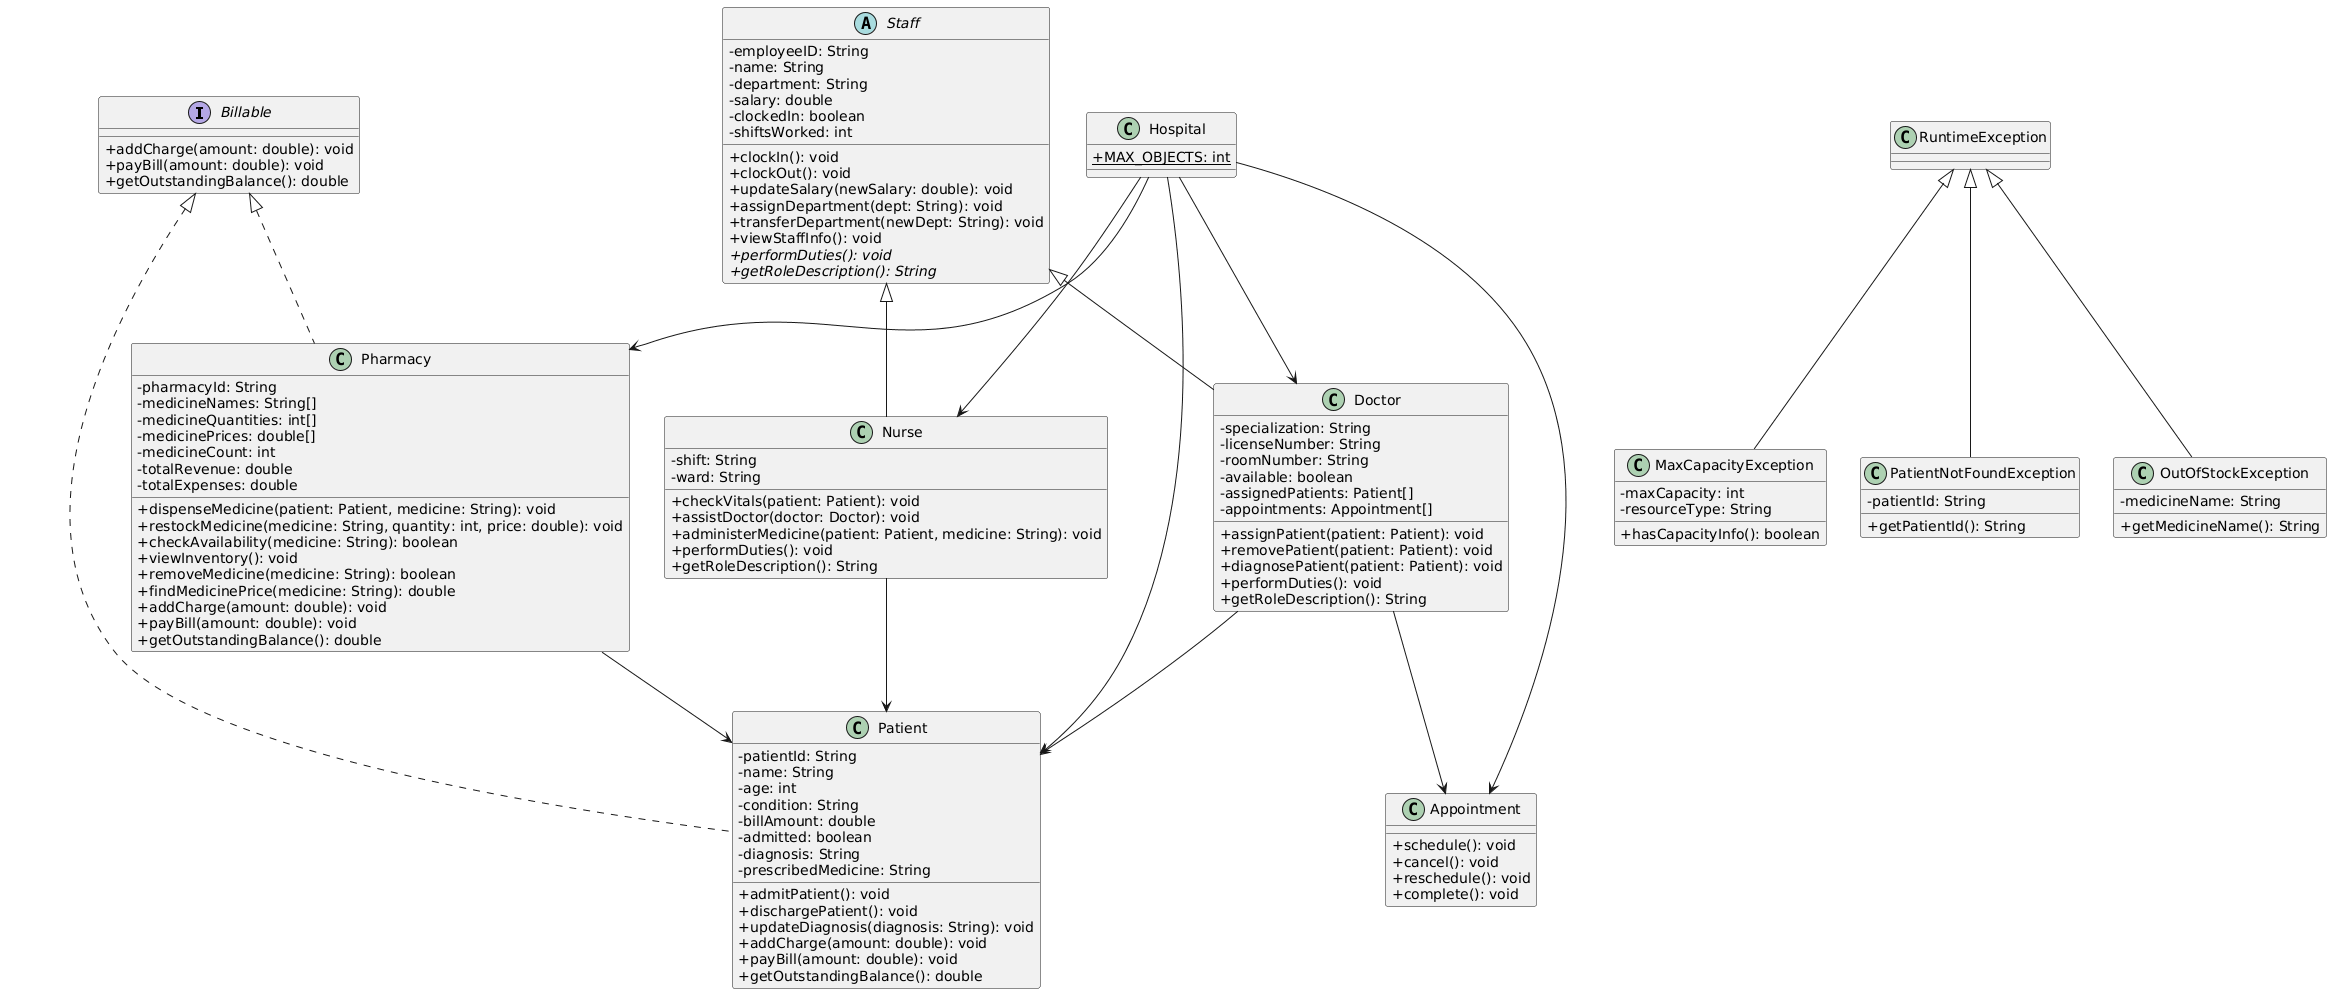

The diagram above was rendered by PlantUML. Its source (embedded in the PNG):
@startuml
skinparam classAttributeIconSize 0

  interface Billable {
    +addCharge(amount: double): void
    +payBill(amount: double): void
    +getOutstandingBalance(): double
  }

  abstract class Staff {
    -employeeID: String
    -name: String
    -department: String
    -salary: double
    -clockedIn: boolean
    -shiftsWorked: int
    +clockIn(): void
    +clockOut(): void
    +updateSalary(newSalary: double): void
    +assignDepartment(dept: String): void
    +transferDepartment(newDept: String): void
    +viewStaffInfo(): void
    +{abstract} performDuties(): void
    +{abstract} getRoleDescription(): String
  }

  class Doctor {
    -specialization: String
    -licenseNumber: String
    -roomNumber: String
    -available: boolean
    -assignedPatients: Patient[]
    -appointments: Appointment[]
    +assignPatient(patient: Patient): void
    +removePatient(patient: Patient): void
    +diagnosePatient(patient: Patient): void
    +performDuties(): void
    +getRoleDescription(): String
  }

  class Nurse {
    -shift: String
    -ward: String
    +checkVitals(patient: Patient): void
    +assistDoctor(doctor: Doctor): void
    +administerMedicine(patient: Patient, medicine: String): void
    +performDuties(): void
    +getRoleDescription(): String
  }

  class Patient {
    -patientId: String
    -name: String
    -age: int
    -condition: String
    -billAmount: double
    -admitted: boolean
    -diagnosis: String
    -prescribedMedicine: String
    +admitPatient(): void
    +dischargePatient(): void
    +updateDiagnosis(diagnosis: String): void
    +addCharge(amount: double): void
    +payBill(amount: double): void
    +getOutstandingBalance(): double
  }

  class Pharmacy {
    -pharmacyId: String
    -medicineNames: String[]
    -medicineQuantities: int[]
    -medicinePrices: double[]
    -medicineCount: int
    -totalRevenue: double
    -totalExpenses: double
    +dispenseMedicine(patient: Patient, medicine: String): void
    +restockMedicine(medicine: String, quantity: int, price: double): void
    +checkAvailability(medicine: String): boolean
    +viewInventory(): void
    +removeMedicine(medicine: String): boolean
    +findMedicinePrice(medicine: String): double
    +addCharge(amount: double): void
    +payBill(amount: double): void
    +getOutstandingBalance(): double
  }

  class Appointment {
    +schedule(): void
    +cancel(): void
    +reschedule(): void
    +complete(): void
  }

  class Hospital {
    +{static} MAX_OBJECTS: int
  }

  class MaxCapacityException {
    -maxCapacity: int
    -resourceType: String
    +hasCapacityInfo(): boolean
  }

  class PatientNotFoundException {
    -patientId: String
    +getPatientId(): String
  }

  class OutOfStockException {
    -medicineName: String
    +getMedicineName(): String
  }

  Staff <|-- Doctor
  Staff <|-- Nurse
  Billable <|.. Patient
  Billable <|.. Pharmacy
  Hospital --> Patient
  Hospital --> Doctor
  Hospital --> Nurse
  Hospital --> Appointment
  Hospital --> Pharmacy
  Doctor --> Patient
  Doctor --> Appointment
  Nurse --> Patient
  Pharmacy --> Patient
  RuntimeException <|-- MaxCapacityException
  RuntimeException <|-- PatientNotFoundException
  RuntimeException <|-- OutOfStockException
@enduml